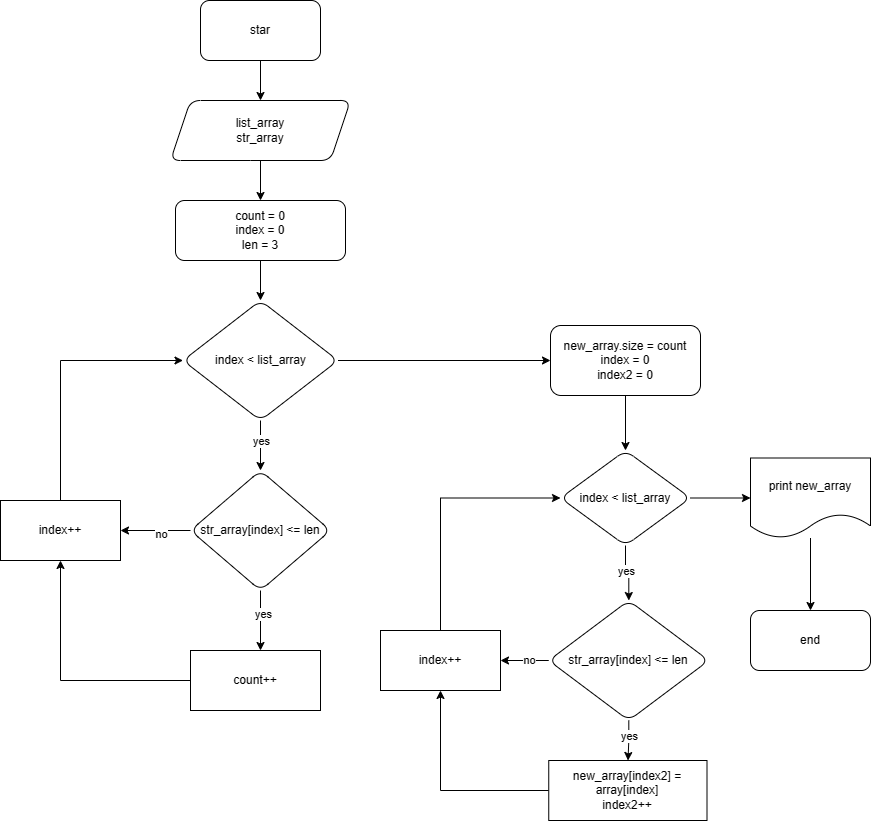

The diagram above was exported from draw.io. Its source (the exported page's mxGraphModel, read from the mxfile embedded in the PNG):
<mxGraphModel dx="1619" dy="756" grid="1" gridSize="10" guides="1" tooltips="1" connect="1" arrows="1" fold="1" page="1" pageScale="1" pageWidth="827" pageHeight="1169" math="0" shadow="0">
  <root>
    <mxCell id="0" />
    <mxCell id="1" parent="0" />
    <mxCell id="JJf2xQLyQyi_gVHhqeVH-4" value="" style="edgeStyle=orthogonalEdgeStyle;rounded=0;orthogonalLoop=1;jettySize=auto;html=1;" edge="1" parent="1" source="JJf2xQLyQyi_gVHhqeVH-2" target="JJf2xQLyQyi_gVHhqeVH-3">
      <mxGeometry relative="1" as="geometry" />
    </mxCell>
    <mxCell id="JJf2xQLyQyi_gVHhqeVH-2" value="star" style="rounded=1;whiteSpace=wrap;html=1;" vertex="1" parent="1">
      <mxGeometry x="320" y="40" width="120" height="60" as="geometry" />
    </mxCell>
    <mxCell id="JJf2xQLyQyi_gVHhqeVH-6" value="" style="edgeStyle=orthogonalEdgeStyle;rounded=0;orthogonalLoop=1;jettySize=auto;html=1;" edge="1" parent="1" source="JJf2xQLyQyi_gVHhqeVH-3" target="JJf2xQLyQyi_gVHhqeVH-5">
      <mxGeometry relative="1" as="geometry" />
    </mxCell>
    <mxCell id="JJf2xQLyQyi_gVHhqeVH-3" value="list_array&lt;br&gt;str_array" style="shape=parallelogram;perimeter=parallelogramPerimeter;whiteSpace=wrap;html=1;fixedSize=1;rounded=1;" vertex="1" parent="1">
      <mxGeometry x="290" y="140" width="180" height="60" as="geometry" />
    </mxCell>
    <mxCell id="JJf2xQLyQyi_gVHhqeVH-8" value="" style="edgeStyle=orthogonalEdgeStyle;rounded=0;orthogonalLoop=1;jettySize=auto;html=1;" edge="1" parent="1" source="JJf2xQLyQyi_gVHhqeVH-5" target="JJf2xQLyQyi_gVHhqeVH-7">
      <mxGeometry relative="1" as="geometry" />
    </mxCell>
    <mxCell id="JJf2xQLyQyi_gVHhqeVH-5" value="count = 0&lt;br&gt;index = 0&lt;br&gt;len = 3" style="whiteSpace=wrap;html=1;rounded=1;" vertex="1" parent="1">
      <mxGeometry x="295" y="240" width="170" height="60" as="geometry" />
    </mxCell>
    <mxCell id="JJf2xQLyQyi_gVHhqeVH-10" value="" style="edgeStyle=orthogonalEdgeStyle;rounded=0;orthogonalLoop=1;jettySize=auto;html=1;" edge="1" parent="1" source="JJf2xQLyQyi_gVHhqeVH-7" target="JJf2xQLyQyi_gVHhqeVH-9">
      <mxGeometry relative="1" as="geometry" />
    </mxCell>
    <mxCell id="JJf2xQLyQyi_gVHhqeVH-12" value="yes" style="edgeLabel;html=1;align=center;verticalAlign=middle;resizable=0;points=[];" vertex="1" connectable="0" parent="JJf2xQLyQyi_gVHhqeVH-10">
      <mxGeometry x="0.36" relative="1" as="geometry">
        <mxPoint y="-14" as="offset" />
      </mxGeometry>
    </mxCell>
    <mxCell id="JJf2xQLyQyi_gVHhqeVH-43" style="edgeStyle=orthogonalEdgeStyle;rounded=0;orthogonalLoop=1;jettySize=auto;html=1;entryX=0;entryY=0.5;entryDx=0;entryDy=0;" edge="1" parent="1" source="JJf2xQLyQyi_gVHhqeVH-7" target="JJf2xQLyQyi_gVHhqeVH-26">
      <mxGeometry relative="1" as="geometry">
        <mxPoint x="570" y="400" as="targetPoint" />
      </mxGeometry>
    </mxCell>
    <mxCell id="JJf2xQLyQyi_gVHhqeVH-7" value="index &amp;lt; list_array" style="rhombus;whiteSpace=wrap;html=1;rounded=1;" vertex="1" parent="1">
      <mxGeometry x="302.5" y="340" width="155" height="120" as="geometry" />
    </mxCell>
    <mxCell id="JJf2xQLyQyi_gVHhqeVH-14" value="" style="edgeStyle=orthogonalEdgeStyle;rounded=0;orthogonalLoop=1;jettySize=auto;html=1;" edge="1" parent="1" source="JJf2xQLyQyi_gVHhqeVH-9">
      <mxGeometry relative="1" as="geometry">
        <mxPoint x="380" y="690" as="targetPoint" />
      </mxGeometry>
    </mxCell>
    <mxCell id="JJf2xQLyQyi_gVHhqeVH-15" value="yes" style="edgeLabel;html=1;align=center;verticalAlign=middle;resizable=0;points=[];" vertex="1" connectable="0" parent="JJf2xQLyQyi_gVHhqeVH-14">
      <mxGeometry x="-0.2298" y="2" relative="1" as="geometry">
        <mxPoint as="offset" />
      </mxGeometry>
    </mxCell>
    <mxCell id="JJf2xQLyQyi_gVHhqeVH-19" value="" style="edgeStyle=orthogonalEdgeStyle;rounded=0;orthogonalLoop=1;jettySize=auto;html=1;" edge="1" parent="1" source="JJf2xQLyQyi_gVHhqeVH-9" target="JJf2xQLyQyi_gVHhqeVH-17">
      <mxGeometry relative="1" as="geometry" />
    </mxCell>
    <mxCell id="JJf2xQLyQyi_gVHhqeVH-20" value="no" style="edgeLabel;html=1;align=center;verticalAlign=middle;resizable=0;points=[];" vertex="1" connectable="0" parent="JJf2xQLyQyi_gVHhqeVH-19">
      <mxGeometry x="-0.1429" y="3" relative="1" as="geometry">
        <mxPoint as="offset" />
      </mxGeometry>
    </mxCell>
    <mxCell id="JJf2xQLyQyi_gVHhqeVH-9" value="str_array[index] &amp;lt;= len" style="rhombus;whiteSpace=wrap;html=1;rounded=1;" vertex="1" parent="1">
      <mxGeometry x="310" y="510" width="140" height="120" as="geometry" />
    </mxCell>
    <mxCell id="JJf2xQLyQyi_gVHhqeVH-22" style="edgeStyle=orthogonalEdgeStyle;rounded=0;orthogonalLoop=1;jettySize=auto;html=1;entryX=0;entryY=0.5;entryDx=0;entryDy=0;" edge="1" parent="1" source="JJf2xQLyQyi_gVHhqeVH-17" target="JJf2xQLyQyi_gVHhqeVH-7">
      <mxGeometry relative="1" as="geometry">
        <Array as="points">
          <mxPoint x="180" y="400" />
        </Array>
      </mxGeometry>
    </mxCell>
    <mxCell id="JJf2xQLyQyi_gVHhqeVH-17" value="index++" style="whiteSpace=wrap;html=1;" vertex="1" parent="1">
      <mxGeometry x="120" y="540" width="120" height="60" as="geometry" />
    </mxCell>
    <mxCell id="JJf2xQLyQyi_gVHhqeVH-21" style="edgeStyle=orthogonalEdgeStyle;rounded=0;orthogonalLoop=1;jettySize=auto;html=1;entryX=0.5;entryY=1;entryDx=0;entryDy=0;" edge="1" parent="1" source="JJf2xQLyQyi_gVHhqeVH-18" target="JJf2xQLyQyi_gVHhqeVH-17">
      <mxGeometry relative="1" as="geometry" />
    </mxCell>
    <mxCell id="JJf2xQLyQyi_gVHhqeVH-18" value="count++" style="rounded=0;whiteSpace=wrap;html=1;" vertex="1" parent="1">
      <mxGeometry x="310" y="690" width="130" height="60" as="geometry" />
    </mxCell>
    <mxCell id="JJf2xQLyQyi_gVHhqeVH-28" value="" style="edgeStyle=orthogonalEdgeStyle;rounded=0;orthogonalLoop=1;jettySize=auto;html=1;" edge="1" parent="1" source="JJf2xQLyQyi_gVHhqeVH-26" target="JJf2xQLyQyi_gVHhqeVH-27">
      <mxGeometry relative="1" as="geometry" />
    </mxCell>
    <mxCell id="JJf2xQLyQyi_gVHhqeVH-26" value="new_array.size = count&lt;br&gt;index = 0&lt;br&gt;index2 = 0" style="rounded=1;whiteSpace=wrap;html=1;" vertex="1" parent="1">
      <mxGeometry x="670" y="365" width="150" height="70" as="geometry" />
    </mxCell>
    <mxCell id="JJf2xQLyQyi_gVHhqeVH-30" value="" style="edgeStyle=orthogonalEdgeStyle;rounded=0;orthogonalLoop=1;jettySize=auto;html=1;" edge="1" parent="1" source="JJf2xQLyQyi_gVHhqeVH-27" target="JJf2xQLyQyi_gVHhqeVH-29">
      <mxGeometry relative="1" as="geometry" />
    </mxCell>
    <mxCell id="JJf2xQLyQyi_gVHhqeVH-31" value="yes" style="edgeLabel;html=1;align=center;verticalAlign=middle;resizable=0;points=[];" vertex="1" connectable="0" parent="JJf2xQLyQyi_gVHhqeVH-30">
      <mxGeometry x="-0.1273" relative="1" as="geometry">
        <mxPoint as="offset" />
      </mxGeometry>
    </mxCell>
    <mxCell id="JJf2xQLyQyi_gVHhqeVH-55" value="" style="edgeStyle=orthogonalEdgeStyle;rounded=0;orthogonalLoop=1;jettySize=auto;html=1;" edge="1" parent="1" source="JJf2xQLyQyi_gVHhqeVH-27" target="JJf2xQLyQyi_gVHhqeVH-54">
      <mxGeometry relative="1" as="geometry" />
    </mxCell>
    <mxCell id="JJf2xQLyQyi_gVHhqeVH-27" value="index &amp;lt; list_array" style="rhombus;whiteSpace=wrap;html=1;rounded=1;" vertex="1" parent="1">
      <mxGeometry x="680" y="490" width="130" height="95" as="geometry" />
    </mxCell>
    <mxCell id="JJf2xQLyQyi_gVHhqeVH-45" value="" style="edgeStyle=orthogonalEdgeStyle;rounded=0;orthogonalLoop=1;jettySize=auto;html=1;" edge="1" parent="1" source="JJf2xQLyQyi_gVHhqeVH-29" target="JJf2xQLyQyi_gVHhqeVH-34">
      <mxGeometry relative="1" as="geometry" />
    </mxCell>
    <mxCell id="JJf2xQLyQyi_gVHhqeVH-46" value="yes" style="edgeLabel;html=1;align=center;verticalAlign=middle;resizable=0;points=[];" vertex="1" connectable="0" parent="JJf2xQLyQyi_gVHhqeVH-45">
      <mxGeometry x="-0.1989" relative="1" as="geometry">
        <mxPoint as="offset" />
      </mxGeometry>
    </mxCell>
    <mxCell id="JJf2xQLyQyi_gVHhqeVH-50" value="" style="edgeStyle=orthogonalEdgeStyle;rounded=0;orthogonalLoop=1;jettySize=auto;html=1;" edge="1" parent="1" source="JJf2xQLyQyi_gVHhqeVH-29" target="JJf2xQLyQyi_gVHhqeVH-47">
      <mxGeometry relative="1" as="geometry" />
    </mxCell>
    <mxCell id="JJf2xQLyQyi_gVHhqeVH-51" value="no" style="edgeLabel;html=1;align=center;verticalAlign=middle;resizable=0;points=[];" vertex="1" connectable="0" parent="JJf2xQLyQyi_gVHhqeVH-50">
      <mxGeometry x="-0.1915" y="-1" relative="1" as="geometry">
        <mxPoint as="offset" />
      </mxGeometry>
    </mxCell>
    <mxCell id="JJf2xQLyQyi_gVHhqeVH-29" value="str_array[index] &amp;lt;= len" style="rhombus;whiteSpace=wrap;html=1;rounded=1;" vertex="1" parent="1">
      <mxGeometry x="668.25" y="640" width="160" height="120" as="geometry" />
    </mxCell>
    <mxCell id="JJf2xQLyQyi_gVHhqeVH-52" style="edgeStyle=orthogonalEdgeStyle;rounded=0;orthogonalLoop=1;jettySize=auto;html=1;entryX=0.5;entryY=1;entryDx=0;entryDy=0;" edge="1" parent="1" source="JJf2xQLyQyi_gVHhqeVH-34" target="JJf2xQLyQyi_gVHhqeVH-47">
      <mxGeometry relative="1" as="geometry" />
    </mxCell>
    <mxCell id="JJf2xQLyQyi_gVHhqeVH-34" value="new_array[index2] = array[index]&lt;br&gt;index2++" style="rounded=0;whiteSpace=wrap;html=1;" vertex="1" parent="1">
      <mxGeometry x="668.25" y="800" width="158.25" height="60" as="geometry" />
    </mxCell>
    <mxCell id="JJf2xQLyQyi_gVHhqeVH-53" style="edgeStyle=orthogonalEdgeStyle;rounded=0;orthogonalLoop=1;jettySize=auto;html=1;entryX=0;entryY=0.5;entryDx=0;entryDy=0;" edge="1" parent="1" source="JJf2xQLyQyi_gVHhqeVH-47" target="JJf2xQLyQyi_gVHhqeVH-27">
      <mxGeometry relative="1" as="geometry">
        <Array as="points">
          <mxPoint x="560" y="538" />
        </Array>
      </mxGeometry>
    </mxCell>
    <mxCell id="JJf2xQLyQyi_gVHhqeVH-47" value="index++" style="rounded=0;whiteSpace=wrap;html=1;" vertex="1" parent="1">
      <mxGeometry x="500" y="670" width="120" height="60" as="geometry" />
    </mxCell>
    <mxCell id="JJf2xQLyQyi_gVHhqeVH-57" value="" style="edgeStyle=orthogonalEdgeStyle;rounded=0;orthogonalLoop=1;jettySize=auto;html=1;" edge="1" parent="1" source="JJf2xQLyQyi_gVHhqeVH-54" target="JJf2xQLyQyi_gVHhqeVH-56">
      <mxGeometry relative="1" as="geometry" />
    </mxCell>
    <mxCell id="JJf2xQLyQyi_gVHhqeVH-54" value="print new_array" style="shape=document;whiteSpace=wrap;html=1;boundedLbl=1;" vertex="1" parent="1">
      <mxGeometry x="870" y="497.5" width="120" height="80" as="geometry" />
    </mxCell>
    <mxCell id="JJf2xQLyQyi_gVHhqeVH-56" value="end" style="rounded=1;whiteSpace=wrap;html=1;" vertex="1" parent="1">
      <mxGeometry x="870" y="650" width="120" height="60" as="geometry" />
    </mxCell>
  </root>
</mxGraphModel>